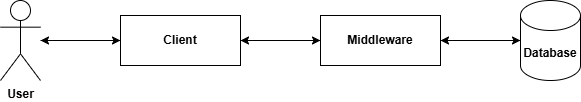

The diagram above was exported from draw.io. Its source (the exported page's mxGraphModel, read from the mxfile embedded in the PNG):
<mxGraphModel dx="1050" dy="522" grid="0" gridSize="10" guides="1" tooltips="1" connect="1" arrows="1" fold="1" page="1" pageScale="1" pageWidth="827" pageHeight="1169" math="0" shadow="0">
  <root>
    <mxCell id="0" />
    <mxCell id="1" parent="0" />
    <mxCell id="AKDG0rXAbb-OeWLx1TW1-5" value="" style="edgeStyle=orthogonalEdgeStyle;rounded=0;orthogonalLoop=1;jettySize=auto;html=1;" edge="1" parent="1" source="AKDG0rXAbb-OeWLx1TW1-1" target="AKDG0rXAbb-OeWLx1TW1-4">
      <mxGeometry relative="1" as="geometry" />
    </mxCell>
    <mxCell id="AKDG0rXAbb-OeWLx1TW1-1" value="&lt;b&gt;User&lt;/b&gt;" style="shape=umlActor;verticalLabelPosition=bottom;verticalAlign=top;html=1;outlineConnect=0;" vertex="1" parent="1">
      <mxGeometry x="40" y="240" width="40" height="80" as="geometry" />
    </mxCell>
    <mxCell id="AKDG0rXAbb-OeWLx1TW1-6" style="edgeStyle=orthogonalEdgeStyle;rounded=0;orthogonalLoop=1;jettySize=auto;html=1;" edge="1" parent="1" source="AKDG0rXAbb-OeWLx1TW1-4" target="AKDG0rXAbb-OeWLx1TW1-1">
      <mxGeometry relative="1" as="geometry" />
    </mxCell>
    <mxCell id="AKDG0rXAbb-OeWLx1TW1-4" value="Client" style="rounded=0;whiteSpace=wrap;html=1;fontStyle=1" vertex="1" parent="1">
      <mxGeometry x="160" y="255" width="120" height="50" as="geometry" />
    </mxCell>
    <mxCell id="AKDG0rXAbb-OeWLx1TW1-7" value="" style="edgeStyle=orthogonalEdgeStyle;rounded=0;orthogonalLoop=1;jettySize=auto;html=1;exitX=1;exitY=0.5;exitDx=0;exitDy=0;" edge="1" parent="1" target="AKDG0rXAbb-OeWLx1TW1-9" source="AKDG0rXAbb-OeWLx1TW1-4">
      <mxGeometry relative="1" as="geometry">
        <mxPoint x="270" y="280" as="sourcePoint" />
      </mxGeometry>
    </mxCell>
    <mxCell id="AKDG0rXAbb-OeWLx1TW1-8" style="edgeStyle=orthogonalEdgeStyle;rounded=0;orthogonalLoop=1;jettySize=auto;html=1;entryX=1;entryY=0.5;entryDx=0;entryDy=0;exitX=0;exitY=0.5;exitDx=0;exitDy=0;" edge="1" parent="1" source="AKDG0rXAbb-OeWLx1TW1-9" target="AKDG0rXAbb-OeWLx1TW1-4">
      <mxGeometry relative="1" as="geometry">
        <mxPoint x="270" y="280" as="targetPoint" />
      </mxGeometry>
    </mxCell>
    <mxCell id="AKDG0rXAbb-OeWLx1TW1-9" value="Middleware" style="rounded=0;whiteSpace=wrap;html=1;fontStyle=1" vertex="1" parent="1">
      <mxGeometry x="360" y="255" width="120" height="50" as="geometry" />
    </mxCell>
    <mxCell id="AKDG0rXAbb-OeWLx1TW1-12" style="rounded=0;orthogonalLoop=1;jettySize=auto;html=1;exitX=0;exitY=0.5;exitDx=0;exitDy=0;exitPerimeter=0;entryX=1;entryY=0.5;entryDx=0;entryDy=0;" edge="1" parent="1" source="AKDG0rXAbb-OeWLx1TW1-10" target="AKDG0rXAbb-OeWLx1TW1-9">
      <mxGeometry relative="1" as="geometry" />
    </mxCell>
    <mxCell id="AKDG0rXAbb-OeWLx1TW1-10" value="Database" style="shape=cylinder3;whiteSpace=wrap;html=1;boundedLbl=1;backgroundOutline=1;size=15;fontStyle=1" vertex="1" parent="1">
      <mxGeometry x="560" y="240" width="60" height="80" as="geometry" />
    </mxCell>
    <mxCell id="AKDG0rXAbb-OeWLx1TW1-13" style="rounded=0;orthogonalLoop=1;jettySize=auto;html=1;exitX=1;exitY=0.5;exitDx=0;exitDy=0;entryX=0;entryY=0.5;entryDx=0;entryDy=0;entryPerimeter=0;" edge="1" parent="1" source="AKDG0rXAbb-OeWLx1TW1-9" target="AKDG0rXAbb-OeWLx1TW1-10">
      <mxGeometry relative="1" as="geometry" />
    </mxCell>
  </root>
</mxGraphModel>